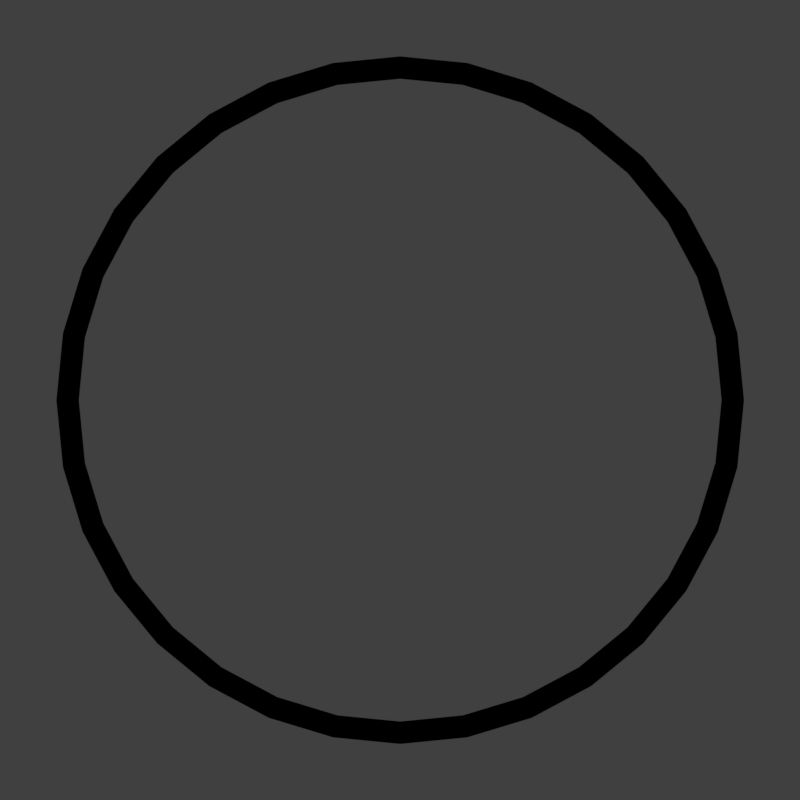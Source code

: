 # Source: coin_flip.blend  (saved by Blender 2.79.0; exported with 4.5.12 LTS)
import bpy
from mathutils import Matrix  # noqa: F401  (used for matrix-valued properties, if any)

bpy.ops.wm.read_factory_settings(use_empty=True)
scene = bpy.context.scene
scene.name = 'Scene'

# ---- collections
col_collection_1 = bpy.data.collections.new('Collection 1'); scene.collection.children.link(col_collection_1)
col_collection_2 = bpy.data.collections.new('Collection 2'); scene.collection.children.link(col_collection_2)

# ---- materials (node trees are filled in below, after node groups)
mat_material_001 = bpy.data.materials.new('Material.001')
mat_material_001.alpha_threshold = 0.0
mat_material_001.use_transparent_shadow = False
mat_material_001.diffuse_color = (1.0, 1.0, 0.06125, 1.0)
mat_material_001.roughness = 0.5
mat_material_002 = bpy.data.materials.new('Material.002')
mat_material_002.alpha_threshold = 0.0
mat_material_002.use_transparent_shadow = False
mat_material_002.diffuse_color = (1.0, 0.7157, 0.02956, 1.0)
mat_material_002.roughness = 0.5
mat_coin = bpy.data.materials.new('coin')
mat_coin.alpha_threshold = 0.0
mat_coin.use_transparent_shadow = False
mat_coin.roughness = 0.5
mat_coin.specular_intensity = 0.0

# ---- material node trees

# ---- world
world_world = bpy.data.worlds.new('World'); scene.world = world_world
world_world.color = (0.05088, 0.05088, 0.05088)
world_world.use_sun_shadow = False
world_world.sun_shadow_jitter_overblur = 0.0
world_world.cycles.sampling_method = 'MANUAL'

# ---- cameras
cam_camera = bpy.data.cameras.new('Camera')
cam_camera.clip_end = 100.0
cam_camera.lens = 35.0
cam_camera.sensor_width = 32.0
cam_camera.sensor_height = 18.0
cam_camera.ortho_scale = 7.314
cam_camera.dof.focus_distance = 0.0
cam_camera.dof.aperture_fstop = 128.0

# ---- meshes
me_circle = bpy.data.meshes.new('Circle')
me_circle.from_pydata([(0.0, 1.0, 0.0), (-0.1951, 0.9808, 0.0), (-0.3827, 0.9239, 0.0), (-0.5556, 0.8315, 0.0), (-0.7071, 0.7071, 0.0), (-0.8315, 0.5556, 0.0), (-0.9239, 0.3827, 0.0), (-0.9808, 0.1951, 0.0), (-1.0, 7.55e-08, 0.0), (-0.9808, -0.1951, 0.0), (-0.9239, -0.3827, 0.0), (-0.8315, -0.5556, 0.0), (-0.7071, -0.7071, 0.0), (-0.5556, -0.8315, 0.0), (-0.3827, -0.9239, 0.0), (-0.1951, -0.9808, 0.0), (3.258e-07, -1.0, 0.0), (0.1951, -0.9808, 0.0), (0.3827, -0.9239, 0.0), (0.5556, -0.8315, 0.0), (0.7071, -0.7071, 0.0), (0.8315, -0.5556, 0.0), (0.9239, -0.3827, 0.0), (0.9808, -0.1951, 0.0), (1.0, 9.656e-07, 0.0), (0.9808, 0.1951, 0.0), (0.9239, 0.3827, 0.0), (0.8315, 0.5556, 0.0), (0.7071, 0.7071, 0.0), (0.5556, 0.8315, 0.0), (0.3827, 0.9239, 0.0), (0.1951, 0.9808, 0.0), (-1.346e-08, 1.0, -0.1782), (-0.1951, 0.9808, -0.1782), (-0.3827, 0.9239, -0.1782), (-0.5556, 0.8315, -0.1782), (-0.7071, 0.7071, -0.1782), (-0.8315, 0.5556, -0.1782), (-0.9239, 0.3827, -0.1782), (-0.9808, 0.1951, -0.1782), (-1.0, 7.55e-08, -0.1782), (-0.9808, -0.1951, -0.1782), (-0.9239, -0.3827, -0.1782), (-0.8315, -0.5556, -0.1782), (-0.7071, -0.7071, -0.1782), (-0.5556, -0.8315, -0.1782), (-0.3827, -0.9239, -0.1782), (-0.1951, -0.9808, -0.1782), (3.124e-07, -1.0, -0.1782), (0.1951, -0.9808, -0.1782), (0.3827, -0.9239, -0.1782), (0.5556, -0.8315, -0.1782), (0.7071, -0.7071, -0.1782), (0.8315, -0.5556, -0.1782), (0.9239, -0.3827, -0.1782), (0.9808, -0.1951, -0.1782), (1.0, 9.656e-07, -0.1782), (0.9808, 0.1951, -0.1782), (0.9239, 0.3827, -0.1782), (0.8315, 0.5556, -0.1782), (0.7071, 0.7071, -0.1782), (0.5556, 0.8315, -0.1782), (0.3827, 0.9239, -0.1782), (0.1951, 0.9808, -0.1782)], [], [(1, 0, 31, 30, 29, 28, 27, 26, 25, 24, 23, 22, 21, 20, 19, 18, 17, 16, 15, 14, 13, 12, 11, 10, 9, 8, 7, 6, 5, 4, 3, 2), (33, 34, 35, 36, 37, 38, 39, 40, 41, 42, 43, 44, 45, 46, 47, 48, 49, 50, 51, 52, 53, 54, 55, 56, 57, 58, 59, 60, 61, 62, 63, 32), (13, 14, 46, 45), (0, 1, 33, 32), (27, 28, 60, 59), (14, 15, 47, 46), (1, 2, 34, 33), (28, 29, 61, 60), (15, 16, 48, 47), (2, 3, 35, 34), (29, 30, 62, 61), (16, 17, 49, 48), (3, 4, 36, 35), (30, 31, 63, 62), (17, 18, 50, 49), (4, 5, 37, 36), (31, 0, 32, 63), (18, 19, 51, 50), (5, 6, 38, 37), (19, 20, 52, 51), (6, 7, 39, 38), (20, 21, 53, 52), (7, 8, 40, 39), (21, 22, 54, 53), (8, 9, 41, 40), (22, 23, 55, 54), (9, 10, 42, 41), (23, 24, 56, 55), (10, 11, 43, 42), (24, 25, 57, 56), (11, 12, 44, 43), (25, 26, 58, 57), (12, 13, 45, 44), (26, 27, 59, 58)])
me_circle.polygons.foreach_set('material_index', [0, 0, 1, 1, 1, 1, 1, 1, 1, 1, 1, 1, 1, 1, 1, 1, 1, 1, 1, 1, 1, 1, 1, 1, 1, 1, 1, 1, 1, 1, 1, 1, 1, 1])
me_circle.materials.append(mat_material_001)
me_circle.materials.append(mat_material_002)
me_circle.use_remesh_preserve_volume = False
me_circle.use_remesh_preserve_attributes = False
me_circle.use_mirror_vertex_groups = False
me_circle.update()
me_coin_001 = bpy.data.meshes.new('coin.001')
me_coin_001.from_pydata([(-0.5, -0.5, 0.0), (0.5, -0.5, 0.0), (-0.5, 0.5, 0.0), (0.5, 0.5, 0.0)], [], [(0, 1, 3, 2)])
_uv = me_coin_001.uv_layers.new(name='UVMap')
_uv.uv.foreach_set('vector', [0.0, 0.0, 1.0, 0.0, 1.0, 1.0, 0.0, 1.0])
me_coin_001.materials.append(mat_coin)
me_coin_001.use_remesh_preserve_volume = False
me_coin_001.use_remesh_preserve_attributes = False
me_coin_001.use_mirror_vertex_groups = False
me_coin_001.update()
me_coin = bpy.data.meshes.new('coin')
me_coin.from_pydata([(-0.5, -0.5, 0.0), (0.5, -0.5, 0.0), (-0.5, 0.5, 0.0), (0.5, 0.5, 0.0)], [], [(0, 1, 3, 2)])
_uv = me_coin.uv_layers.new(name='UVMap')
_uv.uv.foreach_set('vector', [0.0, 0.0, 1.0, 0.0, 1.0, 1.0, 0.0, 1.0])
me_coin.materials.append(mat_coin)
me_coin.use_remesh_preserve_volume = False
me_coin.use_remesh_preserve_attributes = False
me_coin.use_mirror_vertex_groups = False
me_coin.update()
me_circle_001 = bpy.data.meshes.new('Circle.001')
me_circle_001.from_pydata([(0.0, 1.0, 0.0), (-0.1951, 0.9808, 0.0), (-0.3827, 0.9239, 0.0), (-0.5556, 0.8315, 0.0), (-0.7071, 0.7071, 0.0), (-0.8315, 0.5556, 0.0), (-0.9239, 0.3827, 0.0), (-0.9808, 0.1951, 0.0), (-1.0, 7.55e-08, 0.0), (-0.9808, -0.1951, 0.0), (-0.9239, -0.3827, 0.0), (-0.8315, -0.5556, 0.0), (-0.7071, -0.7071, 0.0), (-0.5556, -0.8315, 0.0), (-0.3827, -0.9239, 0.0), (-0.1951, -0.9808, 0.0), (3.258e-07, -1.0, 0.0), (0.1951, -0.9808, 0.0), (0.3827, -0.9239, 0.0), (0.5556, -0.8315, 0.0), (0.7071, -0.7071, 0.0), (0.8315, -0.5556, 0.0), (0.9239, -0.3827, 0.0), (0.9808, -0.1951, 0.0), (1.0, 9.656e-07, 0.0), (0.9808, 0.1951, 0.0), (0.9239, 0.3827, 0.0), (0.8315, 0.5556, 0.0), (0.7071, 0.7071, 0.0), (0.5556, 0.8315, 0.0), (0.3827, 0.9239, 0.0), (0.1951, 0.9808, 0.0), (-1.346e-08, 1.0, -0.1782), (-0.1951, 0.9808, -0.1782), (-0.3827, 0.9239, -0.1782), (-0.5556, 0.8315, -0.1782), (-0.7071, 0.7071, -0.1782), (-0.8315, 0.5556, -0.1782), (-0.9239, 0.3827, -0.1782), (-0.9808, 0.1951, -0.1782), (-1.0, 7.55e-08, -0.1782), (-0.9808, -0.1951, -0.1782), (-0.9239, -0.3827, -0.1782), (-0.8315, -0.5556, -0.1782), (-0.7071, -0.7071, -0.1782), (-0.5556, -0.8315, -0.1782), (-0.3827, -0.9239, -0.1782), (-0.1951, -0.9808, -0.1782), (3.124e-07, -1.0, -0.1782), (0.1951, -0.9808, -0.1782), (0.3827, -0.9239, -0.1782), (0.5556, -0.8315, -0.1782), (0.7071, -0.7071, -0.1782), (0.8315, -0.5556, -0.1782), (0.9239, -0.3827, -0.1782), (0.9808, -0.1951, -0.1782), (1.0, 9.656e-07, -0.1782), (0.9808, 0.1951, -0.1782), (0.9239, 0.3827, -0.1782), (0.8315, 0.5556, -0.1782), (0.7071, 0.7071, -0.1782), (0.5556, 0.8315, -0.1782), (0.3827, 0.9239, -0.1782), (0.1951, 0.9808, -0.1782)], [], [(13, 14, 46, 45), (0, 1, 33, 32), (27, 28, 60, 59), (14, 15, 47, 46), (1, 2, 34, 33), (28, 29, 61, 60), (15, 16, 48, 47), (2, 3, 35, 34), (29, 30, 62, 61), (16, 17, 49, 48), (3, 4, 36, 35), (30, 31, 63, 62), (17, 18, 50, 49), (4, 5, 37, 36), (31, 0, 32, 63), (18, 19, 51, 50), (5, 6, 38, 37), (19, 20, 52, 51), (6, 7, 39, 38), (20, 21, 53, 52), (7, 8, 40, 39), (21, 22, 54, 53), (8, 9, 41, 40), (22, 23, 55, 54), (9, 10, 42, 41), (23, 24, 56, 55), (10, 11, 43, 42), (24, 25, 57, 56), (11, 12, 44, 43), (25, 26, 58, 57), (12, 13, 45, 44), (26, 27, 59, 58)])
me_circle_001.polygons.foreach_set('material_index', [1, 1, 1, 1, 1, 1, 1, 1, 1, 1, 1, 1, 1, 1, 1, 1, 1, 1, 1, 1, 1, 1, 1, 1, 1, 1, 1, 1, 1, 1, 1, 1])
me_circle_001.materials.append(mat_material_001)
me_circle_001.materials.append(mat_material_002)
me_circle_001.use_remesh_preserve_volume = False
me_circle_001.use_remesh_preserve_attributes = False
me_circle_001.use_mirror_vertex_groups = False
me_circle_001.update()

# ---- objects
ob_circle = bpy.data.objects.new('Circle', me_circle)
ob_coin_001 = bpy.data.objects.new('coin.001', me_coin_001)
ob_coin = bpy.data.objects.new('coin', me_coin)
ob_camera = bpy.data.objects.new('Camera', cam_camera)
ob_circle_001 = bpy.data.objects.new('Circle.001', me_circle_001)

# ---- transforms, parenting, visibility, modifiers, constraints
ob_circle.location = (-0.002195, 0.0, 0.0)
ob_circle.rotation_euler = (-0.0, 1.571, 0.0)
ob_circle.scale = (0.4434, 0.4434, 0.4434)
ob_circle.lineart.crease_threshold = 0.0
ob_coin_001.parent = ob_circle
ob_coin_001.matrix_parent_inverse = Matrix(((1.703e-07, 0.0, -2.255, 3.737e-10), (0.0, 2.255, 0.0, 0.0), (2.255, 0.0, 1.703e-07, 0.00495), (0.0, 0.0, 0.0, 1.0)))
ob_coin_001.location = (-0.08605, 0.0, 0.0)
ob_coin_001.rotation_euler = (1.571, -0.0, 4.712)
ob_coin_001.lineart.crease_threshold = 0.0
ob_coin.parent = ob_circle
ob_coin.matrix_parent_inverse = Matrix(((1.703e-07, 0.0, -2.255, 3.737e-10), (0.0, 2.255, 0.0, 0.0), (2.255, 0.0, 1.703e-07, 0.00495), (0.0, 0.0, 0.0, 1.0)))
ob_coin.location = (0.0, 0.0, 0.0)
ob_coin.rotation_euler = (1.571, 0.0, 1.571)
ob_coin.lineart.crease_threshold = 0.0
ob_camera.location = (1.126, 4.56e-07, -1.461e-06)
ob_camera.rotation_euler = (1.571, -1.252e-06, 1.571)
ob_camera.lock_rotations_4d = False
ob_camera.empty_display_type = 'ARROWS'
ob_camera.color = (0.0, 0.0, 0.0, 0.0)
ob_camera.display_type = 'WIRE'
ob_camera.lineart.crease_threshold = 0.0
ob_circle_001.parent = ob_circle
ob_circle_001.matrix_parent_inverse = Matrix(((1.703e-07, 0.0, -2.255, 3.737e-10), (0.0, 2.255, 0.0, 0.0), (2.255, 0.0, 1.703e-07, 0.00495), (0.0, 0.0, 0.0, 1.0)))
ob_circle_001.location = (-0.002195, 0.0, 0.0)
ob_circle_001.rotation_euler = (-0.0, 1.571, 0.0)
ob_circle_001.scale = (0.4434, 0.4434, 0.4434)
ob_circle_001.lineart.crease_threshold = 0.0

# ---- collection membership
col_collection_1.objects.link(ob_circle)
col_collection_1.objects.link(ob_coin_001)
col_collection_1.objects.link(ob_coin)
col_collection_1.objects.link(ob_camera)
col_collection_2.objects.link(ob_circle_001)
def _layer_coll(name, lc=None):
    lc = lc or bpy.context.view_layer.layer_collection
    for c in lc.children:
        if c.name == name: return c
        r = _layer_coll(name, c)
        if r: return r
_layer_coll('Collection 1').indirect_only = True

# ---- scene / render settings (as saved in the file)
scene.camera = ob_camera
scene.frame_start = 1; scene.frame_end = 48; scene.frame_set(1)
scene.render.engine = 'BLENDER_EEVEE_NEXT'
scene.render.resolution_x = 88
scene.render.resolution_y = 88
scene.render.fps = 12
scene.render.dither_intensity = 0.0
scene.render.use_overwrite = False
scene.cycles.use_denoising = False
scene.cycles.samples = 128
scene.cycles.sampling_pattern = 'TABULATED_SOBOL'
scene.cycles.use_adaptive_sampling = False
scene.cycles.use_light_tree = False
scene.cycles.blur_glossy = 0.0
scene.cycles.sample_clamp_indirect = 0.0
scene.view_settings.view_transform = 'Standard'
bpy.context.view_layer.update()

# ---- added for rendering (the .blend has no usable light): sun
light_auto_sun = bpy.data.lights.new('AutoSun', 'SUN')
light_auto_sun.energy = 3.0
light_auto_sun.angle = 0.0523599
ob_auto_sun = bpy.data.objects.new('AutoSun', light_auto_sun)
scene.collection.objects.link(ob_auto_sun)
ob_auto_sun.rotation_euler = (0.872665, 0.174533, 0.523599)
bpy.context.view_layer.update()
